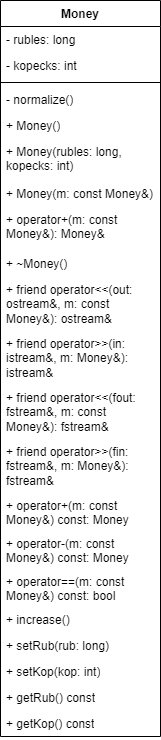

The diagram above was exported from draw.io. Its source (the exported page's mxGraphModel, read from the mxfile embedded in the PNG):
<mxGraphModel dx="521" dy="621" grid="1" gridSize="10" guides="1" tooltips="1" connect="1" arrows="1" fold="1" page="1" pageScale="1" pageWidth="827" pageHeight="1169" math="0" shadow="0">
  <root>
    <mxCell id="0" />
    <mxCell id="1" parent="0" />
    <mxCell id="S_eTnVwU5GTikr_tk-4G-1" value="Money" style="swimlane;fontStyle=1;align=center;verticalAlign=top;childLayout=stackLayout;horizontal=1;startSize=26;horizontalStack=0;resizeParent=1;resizeParentMax=0;resizeLast=0;collapsible=1;marginBottom=0;whiteSpace=wrap;html=1;" vertex="1" parent="1">
      <mxGeometry x="50" y="50" width="160" height="736" as="geometry" />
    </mxCell>
    <mxCell id="S_eTnVwU5GTikr_tk-4G-2" value="-&amp;nbsp;rubles: long" style="text;strokeColor=none;fillColor=none;align=left;verticalAlign=top;spacingLeft=4;spacingRight=4;overflow=hidden;rotatable=0;points=[[0,0.5],[1,0.5]];portConstraint=eastwest;whiteSpace=wrap;html=1;" vertex="1" parent="S_eTnVwU5GTikr_tk-4G-1">
      <mxGeometry y="26" width="160" height="26" as="geometry" />
    </mxCell>
    <mxCell id="S_eTnVwU5GTikr_tk-4G-5" value="-&amp;nbsp;kopecks: int" style="text;strokeColor=none;fillColor=none;align=left;verticalAlign=top;spacingLeft=4;spacingRight=4;overflow=hidden;rotatable=0;points=[[0,0.5],[1,0.5]];portConstraint=eastwest;whiteSpace=wrap;html=1;" vertex="1" parent="S_eTnVwU5GTikr_tk-4G-1">
      <mxGeometry y="52" width="160" height="26" as="geometry" />
    </mxCell>
    <mxCell id="S_eTnVwU5GTikr_tk-4G-3" value="" style="line;strokeWidth=1;fillColor=none;align=left;verticalAlign=middle;spacingTop=-1;spacingLeft=3;spacingRight=3;rotatable=0;labelPosition=right;points=[];portConstraint=eastwest;strokeColor=inherit;" vertex="1" parent="S_eTnVwU5GTikr_tk-4G-1">
      <mxGeometry y="78" width="160" height="8" as="geometry" />
    </mxCell>
    <mxCell id="S_eTnVwU5GTikr_tk-4G-7" value="- normalize()" style="text;strokeColor=none;fillColor=none;align=left;verticalAlign=top;spacingLeft=4;spacingRight=4;overflow=hidden;rotatable=0;points=[[0,0.5],[1,0.5]];portConstraint=eastwest;whiteSpace=wrap;html=1;" vertex="1" parent="S_eTnVwU5GTikr_tk-4G-1">
      <mxGeometry y="86" width="160" height="26" as="geometry" />
    </mxCell>
    <mxCell id="S_eTnVwU5GTikr_tk-4G-8" value="+ Money()" style="text;strokeColor=none;fillColor=none;align=left;verticalAlign=top;spacingLeft=4;spacingRight=4;overflow=hidden;rotatable=0;points=[[0,0.5],[1,0.5]];portConstraint=eastwest;whiteSpace=wrap;html=1;" vertex="1" parent="S_eTnVwU5GTikr_tk-4G-1">
      <mxGeometry y="112" width="160" height="26" as="geometry" />
    </mxCell>
    <mxCell id="S_eTnVwU5GTikr_tk-4G-9" value="+ Money(rubles: long, kopecks: int)" style="text;strokeColor=none;fillColor=none;align=left;verticalAlign=top;spacingLeft=4;spacingRight=4;overflow=hidden;rotatable=0;points=[[0,0.5],[1,0.5]];portConstraint=eastwest;whiteSpace=wrap;html=1;" vertex="1" parent="S_eTnVwU5GTikr_tk-4G-1">
      <mxGeometry y="138" width="160" height="42" as="geometry" />
    </mxCell>
    <mxCell id="S_eTnVwU5GTikr_tk-4G-10" value="+ Money(m: const Money&amp;amp;)" style="text;strokeColor=none;fillColor=none;align=left;verticalAlign=top;spacingLeft=4;spacingRight=4;overflow=hidden;rotatable=0;points=[[0,0.5],[1,0.5]];portConstraint=eastwest;whiteSpace=wrap;html=1;" vertex="1" parent="S_eTnVwU5GTikr_tk-4G-1">
      <mxGeometry y="180" width="160" height="26" as="geometry" />
    </mxCell>
    <mxCell id="S_eTnVwU5GTikr_tk-4G-11" value="+ operator+(m: const Money&amp;amp;): Money&amp;amp;" style="text;strokeColor=none;fillColor=none;align=left;verticalAlign=top;spacingLeft=4;spacingRight=4;overflow=hidden;rotatable=0;points=[[0,0.5],[1,0.5]];portConstraint=eastwest;whiteSpace=wrap;html=1;" vertex="1" parent="S_eTnVwU5GTikr_tk-4G-1">
      <mxGeometry y="206" width="160" height="44" as="geometry" />
    </mxCell>
    <mxCell id="S_eTnVwU5GTikr_tk-4G-12" value="+ ~Money()" style="text;strokeColor=none;fillColor=none;align=left;verticalAlign=top;spacingLeft=4;spacingRight=4;overflow=hidden;rotatable=0;points=[[0,0.5],[1,0.5]];portConstraint=eastwest;whiteSpace=wrap;html=1;" vertex="1" parent="S_eTnVwU5GTikr_tk-4G-1">
      <mxGeometry y="250" width="160" height="26" as="geometry" />
    </mxCell>
    <mxCell id="S_eTnVwU5GTikr_tk-4G-13" value="+ friend operator&amp;lt;&amp;lt;(out: ostream&amp;amp;, m: const Money&amp;amp;): ostream&amp;amp;" style="text;strokeColor=none;fillColor=none;align=left;verticalAlign=top;spacingLeft=4;spacingRight=4;overflow=hidden;rotatable=0;points=[[0,0.5],[1,0.5]];portConstraint=eastwest;whiteSpace=wrap;html=1;" vertex="1" parent="S_eTnVwU5GTikr_tk-4G-1">
      <mxGeometry y="276" width="160" height="54" as="geometry" />
    </mxCell>
    <mxCell id="S_eTnVwU5GTikr_tk-4G-14" value="+ friend operator&amp;gt;&amp;gt;(in: istream&amp;amp;, m: Money&amp;amp;): istream&amp;amp;" style="text;strokeColor=none;fillColor=none;align=left;verticalAlign=top;spacingLeft=4;spacingRight=4;overflow=hidden;rotatable=0;points=[[0,0.5],[1,0.5]];portConstraint=eastwest;whiteSpace=wrap;html=1;" vertex="1" parent="S_eTnVwU5GTikr_tk-4G-1">
      <mxGeometry y="330" width="160" height="54" as="geometry" />
    </mxCell>
    <mxCell id="S_eTnVwU5GTikr_tk-4G-15" value="+ friend operator&amp;lt;&amp;lt;(fout: fstream&amp;amp;, m: const Money&amp;amp;): fstream&amp;amp;" style="text;strokeColor=none;fillColor=none;align=left;verticalAlign=top;spacingLeft=4;spacingRight=4;overflow=hidden;rotatable=0;points=[[0,0.5],[1,0.5]];portConstraint=eastwest;whiteSpace=wrap;html=1;" vertex="1" parent="S_eTnVwU5GTikr_tk-4G-1">
      <mxGeometry y="384" width="160" height="54" as="geometry" />
    </mxCell>
    <mxCell id="S_eTnVwU5GTikr_tk-4G-16" value="+ friend operator&amp;gt;&amp;gt;(fin: fstream&amp;amp;, m: Money&amp;amp;): fstream&amp;amp;" style="text;strokeColor=none;fillColor=none;align=left;verticalAlign=top;spacingLeft=4;spacingRight=4;overflow=hidden;rotatable=0;points=[[0,0.5],[1,0.5]];portConstraint=eastwest;whiteSpace=wrap;html=1;" vertex="1" parent="S_eTnVwU5GTikr_tk-4G-1">
      <mxGeometry y="438" width="160" height="54" as="geometry" />
    </mxCell>
    <mxCell id="S_eTnVwU5GTikr_tk-4G-17" value="+ operator+(m: const Money&amp;amp;) const: Money" style="text;strokeColor=none;fillColor=none;align=left;verticalAlign=top;spacingLeft=4;spacingRight=4;overflow=hidden;rotatable=0;points=[[0,0.5],[1,0.5]];portConstraint=eastwest;whiteSpace=wrap;html=1;" vertex="1" parent="S_eTnVwU5GTikr_tk-4G-1">
      <mxGeometry y="492" width="160" height="38" as="geometry" />
    </mxCell>
    <mxCell id="S_eTnVwU5GTikr_tk-4G-18" value="+ operator-(m: const Money&amp;amp;) const: Money" style="text;strokeColor=none;fillColor=none;align=left;verticalAlign=top;spacingLeft=4;spacingRight=4;overflow=hidden;rotatable=0;points=[[0,0.5],[1,0.5]];portConstraint=eastwest;whiteSpace=wrap;html=1;" vertex="1" parent="S_eTnVwU5GTikr_tk-4G-1">
      <mxGeometry y="530" width="160" height="38" as="geometry" />
    </mxCell>
    <mxCell id="S_eTnVwU5GTikr_tk-4G-19" value="+ operator==(m: const Money&amp;amp;) const: bool" style="text;strokeColor=none;fillColor=none;align=left;verticalAlign=top;spacingLeft=4;spacingRight=4;overflow=hidden;rotatable=0;points=[[0,0.5],[1,0.5]];portConstraint=eastwest;whiteSpace=wrap;html=1;" vertex="1" parent="S_eTnVwU5GTikr_tk-4G-1">
      <mxGeometry y="568" width="160" height="38" as="geometry" />
    </mxCell>
    <mxCell id="S_eTnVwU5GTikr_tk-4G-20" value="+ increase()" style="text;strokeColor=none;fillColor=none;align=left;verticalAlign=top;spacingLeft=4;spacingRight=4;overflow=hidden;rotatable=0;points=[[0,0.5],[1,0.5]];portConstraint=eastwest;whiteSpace=wrap;html=1;" vertex="1" parent="S_eTnVwU5GTikr_tk-4G-1">
      <mxGeometry y="606" width="160" height="26" as="geometry" />
    </mxCell>
    <mxCell id="S_eTnVwU5GTikr_tk-4G-21" value="+ setRub(rub: long)" style="text;strokeColor=none;fillColor=none;align=left;verticalAlign=top;spacingLeft=4;spacingRight=4;overflow=hidden;rotatable=0;points=[[0,0.5],[1,0.5]];portConstraint=eastwest;whiteSpace=wrap;html=1;" vertex="1" parent="S_eTnVwU5GTikr_tk-4G-1">
      <mxGeometry y="632" width="160" height="26" as="geometry" />
    </mxCell>
    <mxCell id="S_eTnVwU5GTikr_tk-4G-22" value="+ setKop(kop: int)" style="text;strokeColor=none;fillColor=none;align=left;verticalAlign=top;spacingLeft=4;spacingRight=4;overflow=hidden;rotatable=0;points=[[0,0.5],[1,0.5]];portConstraint=eastwest;whiteSpace=wrap;html=1;" vertex="1" parent="S_eTnVwU5GTikr_tk-4G-1">
      <mxGeometry y="658" width="160" height="26" as="geometry" />
    </mxCell>
    <mxCell id="S_eTnVwU5GTikr_tk-4G-23" value="+ getRub() const" style="text;strokeColor=none;fillColor=none;align=left;verticalAlign=top;spacingLeft=4;spacingRight=4;overflow=hidden;rotatable=0;points=[[0,0.5],[1,0.5]];portConstraint=eastwest;whiteSpace=wrap;html=1;" vertex="1" parent="S_eTnVwU5GTikr_tk-4G-1">
      <mxGeometry y="684" width="160" height="26" as="geometry" />
    </mxCell>
    <mxCell id="S_eTnVwU5GTikr_tk-4G-24" value="+ getKop() const" style="text;strokeColor=none;fillColor=none;align=left;verticalAlign=top;spacingLeft=4;spacingRight=4;overflow=hidden;rotatable=0;points=[[0,0.5],[1,0.5]];portConstraint=eastwest;whiteSpace=wrap;html=1;" vertex="1" parent="S_eTnVwU5GTikr_tk-4G-1">
      <mxGeometry y="710" width="160" height="26" as="geometry" />
    </mxCell>
  </root>
</mxGraphModel>